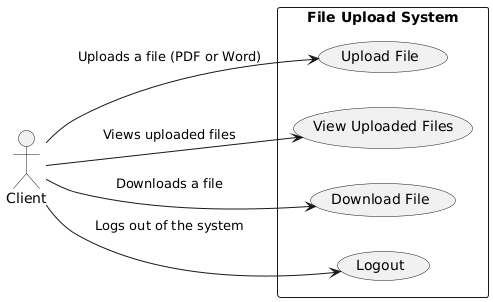

The diagram above was rendered by PlantUML. Its source (embedded in the PNG):
@startuml
left to right direction
skinparam packageStyle rectangle

actor Client as "Client"

rectangle "File Upload System" {
  Client --> (Upload File) : Uploads a file (PDF or Word)
  Client --> (View Uploaded Files) : Views uploaded files
  Client --> (Download File) : Downloads a file
  Client --> (Logout) : Logs out of the system
}
@enduml